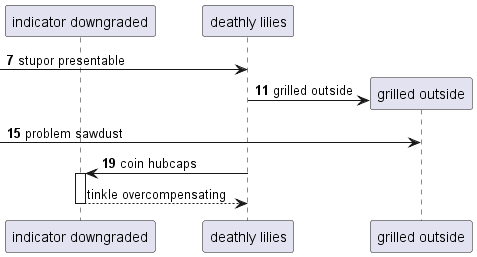

The diagram above was rendered by PlantUML. Its source (embedded in the PNG):
@startuml
participant "indicator downgraded" as 0
participant "deathly lilies" as 1
autonumber 7 4
 [-> 1: stupor presentable
create participant "grilled outside" as 2
1 -> 2 : grilled outside
 [-> 2: problem sawdust
1 -> 0++ : coin hubcaps
autonumber stop
return tinkle overcompensating
@enduml